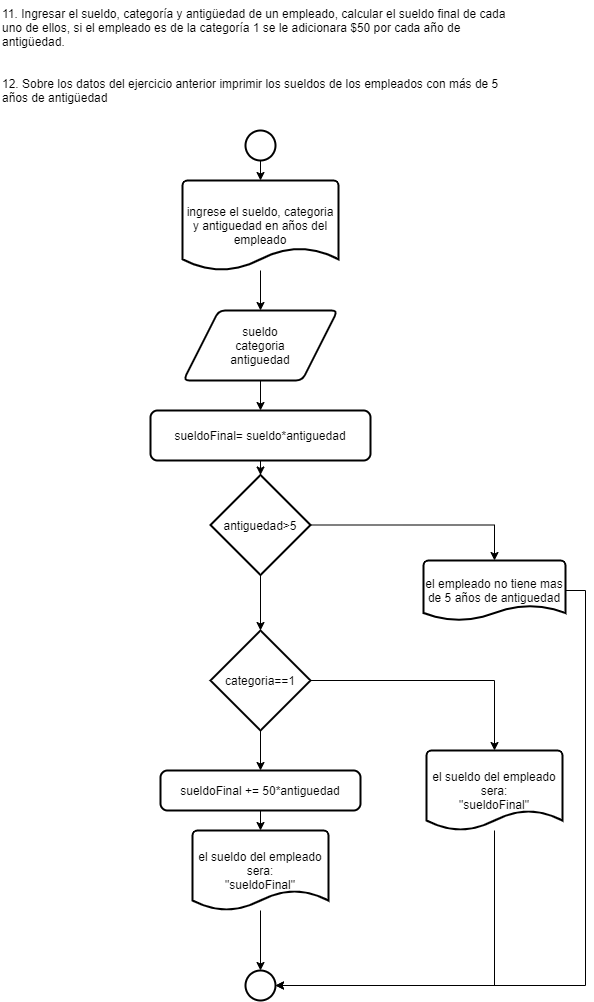

The diagram above was exported from draw.io. Its source (the exported page's mxGraphModel, read from the mxfile embedded in the PNG):
<mxGraphModel dx="1108" dy="527" grid="1" gridSize="10" guides="1" tooltips="1" connect="1" arrows="1" fold="1" page="1" pageScale="1" pageWidth="827" pageHeight="1169" math="0" shadow="0">
  <root>
    <mxCell id="0" />
    <mxCell id="1" parent="0" />
    <mxCell id="jziKDRjK-FoiO3loloxY-1" value="12. Sobre los datos del ejercicio anterior imprimir los sueldos de los empleados con más de 5&#10;años de antigüedad" style="text;whiteSpace=wrap;html=1;fillColor=#ffffff;" parent="1" vertex="1">
      <mxGeometry x="164" y="80" width="520" height="40" as="geometry" />
    </mxCell>
    <mxCell id="CScIIjr2tff2FyjtAxIX-1" style="edgeStyle=orthogonalEdgeStyle;rounded=0;orthogonalLoop=1;jettySize=auto;html=1;exitX=0.5;exitY=1;exitDx=0;exitDy=0;exitPerimeter=0;entryX=0.5;entryY=0;entryDx=0;entryDy=0;entryPerimeter=0;" edge="1" parent="1" source="CScIIjr2tff2FyjtAxIX-2" target="CScIIjr2tff2FyjtAxIX-4">
      <mxGeometry relative="1" as="geometry" />
    </mxCell>
    <mxCell id="CScIIjr2tff2FyjtAxIX-2" value="" style="strokeWidth=2;html=1;shape=mxgraph.flowchart.start_2;whiteSpace=wrap;fillColor=#ffffff;" vertex="1" parent="1">
      <mxGeometry x="409" y="140" width="30" height="30" as="geometry" />
    </mxCell>
    <mxCell id="CScIIjr2tff2FyjtAxIX-3" value="" style="edgeStyle=orthogonalEdgeStyle;rounded=0;orthogonalLoop=1;jettySize=auto;html=1;" edge="1" parent="1" source="CScIIjr2tff2FyjtAxIX-4" target="CScIIjr2tff2FyjtAxIX-6">
      <mxGeometry relative="1" as="geometry" />
    </mxCell>
    <mxCell id="CScIIjr2tff2FyjtAxIX-4" value="ingrese el sueldo, categoria y antiguedad en años del empleado" style="strokeWidth=2;html=1;shape=mxgraph.flowchart.document2;whiteSpace=wrap;size=0.25;fillColor=#ffffff;" vertex="1" parent="1">
      <mxGeometry x="346" y="190" width="156" height="90" as="geometry" />
    </mxCell>
    <mxCell id="CScIIjr2tff2FyjtAxIX-5" style="edgeStyle=orthogonalEdgeStyle;rounded=0;orthogonalLoop=1;jettySize=auto;html=1;exitX=0.5;exitY=1;exitDx=0;exitDy=0;entryX=0.5;entryY=0;entryDx=0;entryDy=0;" edge="1" parent="1" source="CScIIjr2tff2FyjtAxIX-6" target="CScIIjr2tff2FyjtAxIX-8">
      <mxGeometry relative="1" as="geometry" />
    </mxCell>
    <mxCell id="CScIIjr2tff2FyjtAxIX-6" value="sueldo&lt;br&gt;categoria&lt;br&gt;antiguedad" style="shape=parallelogram;html=1;strokeWidth=2;perimeter=parallelogramPerimeter;whiteSpace=wrap;rounded=1;arcSize=12;size=0.23;fillColor=#ffffff;" vertex="1" parent="1">
      <mxGeometry x="347" y="320" width="154" height="70" as="geometry" />
    </mxCell>
    <mxCell id="CScIIjr2tff2FyjtAxIX-22" style="edgeStyle=orthogonalEdgeStyle;rounded=0;orthogonalLoop=1;jettySize=auto;html=1;exitX=0.5;exitY=1;exitDx=0;exitDy=0;entryX=0.5;entryY=0;entryDx=0;entryDy=0;entryPerimeter=0;" edge="1" parent="1" source="CScIIjr2tff2FyjtAxIX-8" target="CScIIjr2tff2FyjtAxIX-21">
      <mxGeometry relative="1" as="geometry" />
    </mxCell>
    <mxCell id="CScIIjr2tff2FyjtAxIX-8" value="sueldoFinal= sueldo*antiguedad" style="rounded=1;whiteSpace=wrap;html=1;absoluteArcSize=1;arcSize=14;strokeWidth=2;fillColor=#ffffff;" vertex="1" parent="1">
      <mxGeometry x="314" y="420" width="220" height="50" as="geometry" />
    </mxCell>
    <mxCell id="CScIIjr2tff2FyjtAxIX-9" style="edgeStyle=orthogonalEdgeStyle;rounded=0;orthogonalLoop=1;jettySize=auto;html=1;exitX=1;exitY=0.5;exitDx=0;exitDy=0;exitPerimeter=0;entryX=0.5;entryY=0;entryDx=0;entryDy=0;entryPerimeter=0;" edge="1" parent="1" source="CScIIjr2tff2FyjtAxIX-11" target="CScIIjr2tff2FyjtAxIX-17">
      <mxGeometry relative="1" as="geometry" />
    </mxCell>
    <mxCell id="CScIIjr2tff2FyjtAxIX-10" style="edgeStyle=orthogonalEdgeStyle;rounded=0;orthogonalLoop=1;jettySize=auto;html=1;exitX=0.5;exitY=1;exitDx=0;exitDy=0;exitPerimeter=0;entryX=0.5;entryY=0;entryDx=0;entryDy=0;" edge="1" parent="1" source="CScIIjr2tff2FyjtAxIX-11" target="CScIIjr2tff2FyjtAxIX-13">
      <mxGeometry relative="1" as="geometry" />
    </mxCell>
    <mxCell id="CScIIjr2tff2FyjtAxIX-11" value="categoria==1" style="strokeWidth=2;html=1;shape=mxgraph.flowchart.decision;whiteSpace=wrap;fillColor=#ffffff;" vertex="1" parent="1">
      <mxGeometry x="374" y="640" width="100" height="100" as="geometry" />
    </mxCell>
    <mxCell id="CScIIjr2tff2FyjtAxIX-12" style="edgeStyle=orthogonalEdgeStyle;rounded=0;orthogonalLoop=1;jettySize=auto;html=1;exitX=0.5;exitY=1;exitDx=0;exitDy=0;entryX=0.5;entryY=0;entryDx=0;entryDy=0;entryPerimeter=0;" edge="1" parent="1" source="CScIIjr2tff2FyjtAxIX-13" target="CScIIjr2tff2FyjtAxIX-15">
      <mxGeometry relative="1" as="geometry" />
    </mxCell>
    <mxCell id="CScIIjr2tff2FyjtAxIX-13" value="sueldoFinal += 50*antiguedad" style="rounded=1;whiteSpace=wrap;html=1;absoluteArcSize=1;arcSize=14;strokeWidth=2;fillColor=#ffffff;" vertex="1" parent="1">
      <mxGeometry x="324" y="780" width="200" height="40" as="geometry" />
    </mxCell>
    <mxCell id="CScIIjr2tff2FyjtAxIX-14" value="" style="edgeStyle=orthogonalEdgeStyle;rounded=0;orthogonalLoop=1;jettySize=auto;html=1;" edge="1" parent="1" source="CScIIjr2tff2FyjtAxIX-15" target="CScIIjr2tff2FyjtAxIX-18">
      <mxGeometry relative="1" as="geometry" />
    </mxCell>
    <mxCell id="CScIIjr2tff2FyjtAxIX-15" value="el sueldo del empleado sera:&lt;br&gt;&quot;sueldoFinal&quot;" style="strokeWidth=2;html=1;shape=mxgraph.flowchart.document2;whiteSpace=wrap;size=0.25;fillColor=#ffffff;" vertex="1" parent="1">
      <mxGeometry x="356" y="840" width="136" height="80" as="geometry" />
    </mxCell>
    <mxCell id="CScIIjr2tff2FyjtAxIX-16" value="" style="edgeStyle=orthogonalEdgeStyle;rounded=0;orthogonalLoop=1;jettySize=auto;html=1;entryX=1;entryY=0.5;entryDx=0;entryDy=0;entryPerimeter=0;" edge="1" parent="1" source="CScIIjr2tff2FyjtAxIX-17" target="CScIIjr2tff2FyjtAxIX-18">
      <mxGeometry relative="1" as="geometry">
        <mxPoint x="658" y="930" as="targetPoint" />
        <Array as="points">
          <mxPoint x="658" y="995" />
        </Array>
      </mxGeometry>
    </mxCell>
    <mxCell id="CScIIjr2tff2FyjtAxIX-17" value="el sueldo del empleado sera:&lt;br&gt;&quot;sueldoFinal&quot;" style="strokeWidth=2;html=1;shape=mxgraph.flowchart.document2;whiteSpace=wrap;size=0.25;fillColor=#ffffff;" vertex="1" parent="1">
      <mxGeometry x="590" y="760" width="136" height="80" as="geometry" />
    </mxCell>
    <mxCell id="CScIIjr2tff2FyjtAxIX-18" value="" style="strokeWidth=2;html=1;shape=mxgraph.flowchart.start_2;whiteSpace=wrap;fillColor=#ffffff;" vertex="1" parent="1">
      <mxGeometry x="409" y="980" width="30" height="30" as="geometry" />
    </mxCell>
    <mxCell id="CScIIjr2tff2FyjtAxIX-19" value="11. Ingresar el sueldo, categoría y antigüedad de un empleado, calcular el sueldo final de cada&#10;uno de ellos, si el empleado es de la categoría 1 se le adicionara $50 por cada año de&#10;antigüedad." style="text;whiteSpace=wrap;html=1;fillColor=#ffffff;" vertex="1" parent="1">
      <mxGeometry x="164" y="10" width="530" height="60" as="geometry" />
    </mxCell>
    <mxCell id="CScIIjr2tff2FyjtAxIX-23" style="edgeStyle=orthogonalEdgeStyle;rounded=0;orthogonalLoop=1;jettySize=auto;html=1;exitX=0.5;exitY=1;exitDx=0;exitDy=0;exitPerimeter=0;entryX=0.5;entryY=0;entryDx=0;entryDy=0;entryPerimeter=0;" edge="1" parent="1" source="CScIIjr2tff2FyjtAxIX-21" target="CScIIjr2tff2FyjtAxIX-11">
      <mxGeometry relative="1" as="geometry" />
    </mxCell>
    <mxCell id="CScIIjr2tff2FyjtAxIX-25" style="edgeStyle=orthogonalEdgeStyle;rounded=0;orthogonalLoop=1;jettySize=auto;html=1;exitX=1;exitY=0.5;exitDx=0;exitDy=0;exitPerimeter=0;entryX=0.5;entryY=0;entryDx=0;entryDy=0;entryPerimeter=0;" edge="1" parent="1" source="CScIIjr2tff2FyjtAxIX-21" target="CScIIjr2tff2FyjtAxIX-24">
      <mxGeometry relative="1" as="geometry" />
    </mxCell>
    <mxCell id="CScIIjr2tff2FyjtAxIX-21" value="&lt;span&gt;antiguedad&amp;gt;5&lt;/span&gt;" style="strokeWidth=2;html=1;shape=mxgraph.flowchart.decision;whiteSpace=wrap;fillColor=#ffffff;" vertex="1" parent="1">
      <mxGeometry x="374" y="484.5" width="100" height="100" as="geometry" />
    </mxCell>
    <mxCell id="CScIIjr2tff2FyjtAxIX-26" style="edgeStyle=orthogonalEdgeStyle;rounded=0;orthogonalLoop=1;jettySize=auto;html=1;exitX=1;exitY=0.5;exitDx=0;exitDy=0;exitPerimeter=0;entryX=1;entryY=0.5;entryDx=0;entryDy=0;entryPerimeter=0;" edge="1" parent="1" source="CScIIjr2tff2FyjtAxIX-24" target="CScIIjr2tff2FyjtAxIX-18">
      <mxGeometry relative="1" as="geometry" />
    </mxCell>
    <mxCell id="CScIIjr2tff2FyjtAxIX-24" value="el empleado no tiene mas de 5 años de antiguedad" style="strokeWidth=2;html=1;shape=mxgraph.flowchart.document2;whiteSpace=wrap;size=0.25;fillColor=#ffffff;" vertex="1" parent="1">
      <mxGeometry x="587" y="570" width="142" height="60" as="geometry" />
    </mxCell>
  </root>
</mxGraphModel>